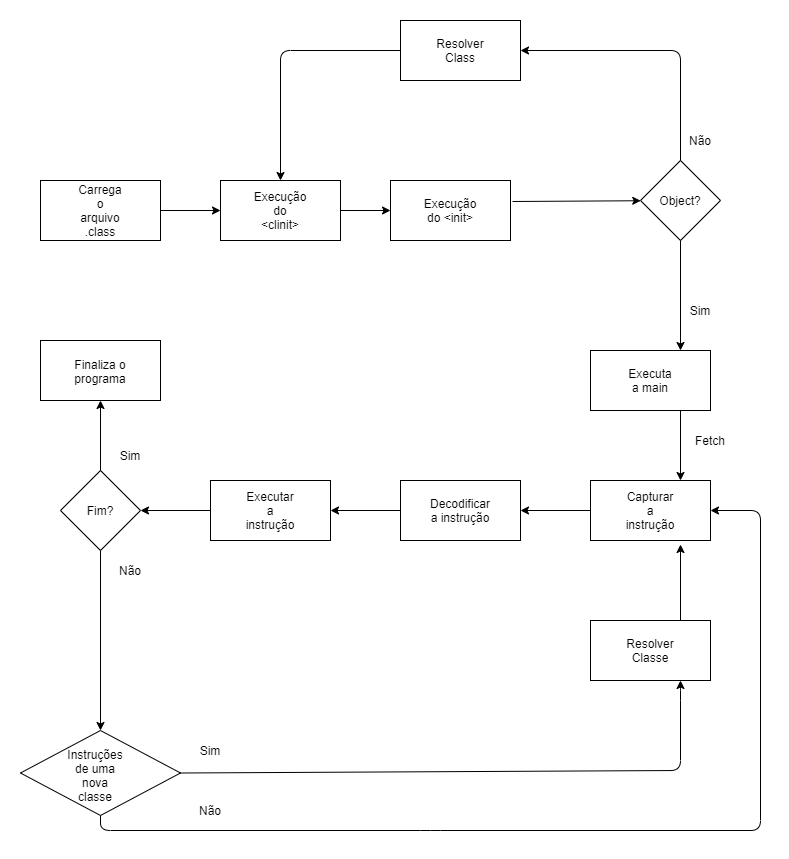

The diagram above was exported from draw.io. Its source (the exported page's mxGraphModel, read from the mxfile embedded in the PNG):
<mxGraphModel dx="868" dy="425" grid="1" gridSize="10" guides="1" tooltips="1" connect="1" arrows="1" fold="1" page="1" pageScale="1" pageWidth="827" pageHeight="1169" math="0" shadow="0">
  <root>
    <mxCell id="WIyWlLk6GJQsqaUBKTNV-0" />
    <mxCell id="WIyWlLk6GJQsqaUBKTNV-1" parent="WIyWlLk6GJQsqaUBKTNV-0" />
    <mxCell id="0dsVqMJz1RY7kqRYtEtn-0" value="" style="rounded=0;whiteSpace=wrap;html=1;" parent="WIyWlLk6GJQsqaUBKTNV-1" vertex="1">
      <mxGeometry x="40" y="300" width="120" height="60" as="geometry" />
    </mxCell>
    <mxCell id="0dsVqMJz1RY7kqRYtEtn-1" value="Carrega o arquivo .class&lt;br&gt;" style="text;html=1;strokeColor=none;fillColor=none;align=center;verticalAlign=middle;whiteSpace=wrap;rounded=0;" parent="WIyWlLk6GJQsqaUBKTNV-1" vertex="1">
      <mxGeometry x="80" y="320" width="40" height="20" as="geometry" />
    </mxCell>
    <mxCell id="0dsVqMJz1RY7kqRYtEtn-2" value="" style="rounded=0;whiteSpace=wrap;html=1;" parent="WIyWlLk6GJQsqaUBKTNV-1" vertex="1">
      <mxGeometry x="220" y="300" width="120" height="60" as="geometry" />
    </mxCell>
    <mxCell id="0dsVqMJz1RY7kqRYtEtn-3" value="Execução do &amp;lt;clinit&amp;gt;" style="text;html=1;strokeColor=none;fillColor=none;align=center;verticalAlign=middle;whiteSpace=wrap;rounded=0;" parent="WIyWlLk6GJQsqaUBKTNV-1" vertex="1">
      <mxGeometry x="260" y="320" width="40" height="20" as="geometry" />
    </mxCell>
    <mxCell id="0dsVqMJz1RY7kqRYtEtn-4" value="" style="rounded=0;whiteSpace=wrap;html=1;" parent="WIyWlLk6GJQsqaUBKTNV-1" vertex="1">
      <mxGeometry x="390" y="300" width="120" height="60" as="geometry" />
    </mxCell>
    <mxCell id="0dsVqMJz1RY7kqRYtEtn-5" value="Execução do &amp;lt;init&amp;gt;" style="text;html=1;strokeColor=none;fillColor=none;align=center;verticalAlign=middle;whiteSpace=wrap;rounded=0;" parent="WIyWlLk6GJQsqaUBKTNV-1" vertex="1">
      <mxGeometry x="430" y="320" width="40" height="20" as="geometry" />
    </mxCell>
    <mxCell id="0dsVqMJz1RY7kqRYtEtn-6" value="" style="rhombus;whiteSpace=wrap;html=1;" parent="WIyWlLk6GJQsqaUBKTNV-1" vertex="1">
      <mxGeometry x="640" y="280" width="80" height="80" as="geometry" />
    </mxCell>
    <mxCell id="0dsVqMJz1RY7kqRYtEtn-7" value="Object?" style="text;html=1;strokeColor=none;fillColor=none;align=center;verticalAlign=middle;whiteSpace=wrap;rounded=0;" parent="WIyWlLk6GJQsqaUBKTNV-1" vertex="1">
      <mxGeometry x="650" y="290" width="60" height="60" as="geometry" />
    </mxCell>
    <mxCell id="0dsVqMJz1RY7kqRYtEtn-8" value="" style="rounded=0;whiteSpace=wrap;html=1;" parent="WIyWlLk6GJQsqaUBKTNV-1" vertex="1">
      <mxGeometry x="400" y="140" width="120" height="60" as="geometry" />
    </mxCell>
    <mxCell id="0dsVqMJz1RY7kqRYtEtn-9" value="Resolver Class&lt;br&gt;" style="text;html=1;strokeColor=none;fillColor=none;align=center;verticalAlign=middle;whiteSpace=wrap;rounded=0;" parent="WIyWlLk6GJQsqaUBKTNV-1" vertex="1">
      <mxGeometry x="440" y="160" width="40" height="20" as="geometry" />
    </mxCell>
    <mxCell id="0dsVqMJz1RY7kqRYtEtn-10" value="" style="rounded=0;whiteSpace=wrap;html=1;" parent="WIyWlLk6GJQsqaUBKTNV-1" vertex="1">
      <mxGeometry x="590" y="470" width="120" height="60" as="geometry" />
    </mxCell>
    <mxCell id="0dsVqMJz1RY7kqRYtEtn-11" value="Executa a main&lt;br&gt;" style="text;html=1;strokeColor=none;fillColor=none;align=center;verticalAlign=middle;whiteSpace=wrap;rounded=0;" parent="WIyWlLk6GJQsqaUBKTNV-1" vertex="1">
      <mxGeometry x="630" y="490" width="40" height="20" as="geometry" />
    </mxCell>
    <mxCell id="0dsVqMJz1RY7kqRYtEtn-12" value="" style="rounded=0;whiteSpace=wrap;html=1;" parent="WIyWlLk6GJQsqaUBKTNV-1" vertex="1">
      <mxGeometry x="590" y="600" width="120" height="60" as="geometry" />
    </mxCell>
    <mxCell id="0dsVqMJz1RY7kqRYtEtn-13" value="Capturar a instrução&lt;br&gt;" style="text;html=1;strokeColor=none;fillColor=none;align=center;verticalAlign=middle;whiteSpace=wrap;rounded=0;" parent="WIyWlLk6GJQsqaUBKTNV-1" vertex="1">
      <mxGeometry x="630" y="620" width="40" height="20" as="geometry" />
    </mxCell>
    <mxCell id="0dsVqMJz1RY7kqRYtEtn-14" value="" style="rounded=0;whiteSpace=wrap;html=1;" parent="WIyWlLk6GJQsqaUBKTNV-1" vertex="1">
      <mxGeometry x="400" y="600" width="120" height="60" as="geometry" />
    </mxCell>
    <mxCell id="0dsVqMJz1RY7kqRYtEtn-15" value="Decodificar a instrução" style="text;html=1;strokeColor=none;fillColor=none;align=center;verticalAlign=middle;whiteSpace=wrap;rounded=0;" parent="WIyWlLk6GJQsqaUBKTNV-1" vertex="1">
      <mxGeometry x="440" y="620" width="40" height="20" as="geometry" />
    </mxCell>
    <mxCell id="0dsVqMJz1RY7kqRYtEtn-16" value="" style="rounded=0;whiteSpace=wrap;html=1;" parent="WIyWlLk6GJQsqaUBKTNV-1" vertex="1">
      <mxGeometry x="210" y="600" width="120" height="60" as="geometry" />
    </mxCell>
    <mxCell id="0dsVqMJz1RY7kqRYtEtn-17" value="Executar a instrução" style="text;html=1;strokeColor=none;fillColor=none;align=center;verticalAlign=middle;whiteSpace=wrap;rounded=0;" parent="WIyWlLk6GJQsqaUBKTNV-1" vertex="1">
      <mxGeometry x="250" y="620" width="40" height="20" as="geometry" />
    </mxCell>
    <mxCell id="0dsVqMJz1RY7kqRYtEtn-18" value="" style="rhombus;whiteSpace=wrap;html=1;" parent="WIyWlLk6GJQsqaUBKTNV-1" vertex="1">
      <mxGeometry x="60" y="590" width="80" height="80" as="geometry" />
    </mxCell>
    <mxCell id="0dsVqMJz1RY7kqRYtEtn-19" value="Fim?" style="text;html=1;strokeColor=none;fillColor=none;align=center;verticalAlign=middle;whiteSpace=wrap;rounded=0;" parent="WIyWlLk6GJQsqaUBKTNV-1" vertex="1">
      <mxGeometry x="80" y="620" width="40" height="20" as="geometry" />
    </mxCell>
    <mxCell id="0dsVqMJz1RY7kqRYtEtn-20" value="" style="rounded=0;whiteSpace=wrap;html=1;" parent="WIyWlLk6GJQsqaUBKTNV-1" vertex="1">
      <mxGeometry x="40" y="460" width="120" height="60" as="geometry" />
    </mxCell>
    <mxCell id="0dsVqMJz1RY7kqRYtEtn-21" value="Finaliza o programa" style="text;html=1;strokeColor=none;fillColor=none;align=center;verticalAlign=middle;whiteSpace=wrap;rounded=0;" parent="WIyWlLk6GJQsqaUBKTNV-1" vertex="1">
      <mxGeometry x="80" y="490" width="40" as="geometry" />
    </mxCell>
    <mxCell id="0dsVqMJz1RY7kqRYtEtn-25" value="" style="rounded=0;whiteSpace=wrap;html=1;" parent="WIyWlLk6GJQsqaUBKTNV-1" vertex="1">
      <mxGeometry x="590" y="740" width="120" height="60" as="geometry" />
    </mxCell>
    <mxCell id="0dsVqMJz1RY7kqRYtEtn-27" value="Resolver Classe" style="text;html=1;strokeColor=none;fillColor=none;align=center;verticalAlign=middle;whiteSpace=wrap;rounded=0;" parent="WIyWlLk6GJQsqaUBKTNV-1" vertex="1">
      <mxGeometry x="630" y="760" width="40" height="20" as="geometry" />
    </mxCell>
    <mxCell id="0dsVqMJz1RY7kqRYtEtn-29" value="" style="endArrow=classic;html=1;exitX=1;exitY=0.5;exitDx=0;exitDy=0;" parent="WIyWlLk6GJQsqaUBKTNV-1" source="0dsVqMJz1RY7kqRYtEtn-0" edge="1">
      <mxGeometry width="50" height="50" relative="1" as="geometry">
        <mxPoint x="170" y="344" as="sourcePoint" />
        <mxPoint x="220" y="330" as="targetPoint" />
      </mxGeometry>
    </mxCell>
    <mxCell id="0dsVqMJz1RY7kqRYtEtn-30" value="" style="endArrow=classic;html=1;exitX=1;exitY=0.5;exitDx=0;exitDy=0;" parent="WIyWlLk6GJQsqaUBKTNV-1" source="0dsVqMJz1RY7kqRYtEtn-2" target="0dsVqMJz1RY7kqRYtEtn-4" edge="1">
      <mxGeometry width="50" height="50" relative="1" as="geometry">
        <mxPoint x="380" y="510" as="sourcePoint" />
        <mxPoint x="430" y="460" as="targetPoint" />
      </mxGeometry>
    </mxCell>
    <mxCell id="0dsVqMJz1RY7kqRYtEtn-33" value="" style="endArrow=classic;html=1;entryX=1;entryY=0.5;entryDx=0;entryDy=0;" parent="WIyWlLk6GJQsqaUBKTNV-1" target="0dsVqMJz1RY7kqRYtEtn-8" edge="1">
      <mxGeometry width="50" height="50" relative="1" as="geometry">
        <mxPoint x="680" y="280" as="sourcePoint" />
        <mxPoint x="520" y="162" as="targetPoint" />
        <Array as="points">
          <mxPoint x="680" y="170" />
        </Array>
      </mxGeometry>
    </mxCell>
    <mxCell id="0dsVqMJz1RY7kqRYtEtn-34" value="" style="endArrow=classic;html=1;" parent="WIyWlLk6GJQsqaUBKTNV-1" target="0dsVqMJz1RY7kqRYtEtn-6" edge="1">
      <mxGeometry width="50" height="50" relative="1" as="geometry">
        <mxPoint x="512" y="321" as="sourcePoint" />
        <mxPoint x="430" y="460" as="targetPoint" />
      </mxGeometry>
    </mxCell>
    <mxCell id="0dsVqMJz1RY7kqRYtEtn-35" value="" style="endArrow=classic;html=1;exitX=0;exitY=0.5;exitDx=0;exitDy=0;" parent="WIyWlLk6GJQsqaUBKTNV-1" source="0dsVqMJz1RY7kqRYtEtn-8" target="0dsVqMJz1RY7kqRYtEtn-2" edge="1">
      <mxGeometry width="50" height="50" relative="1" as="geometry">
        <mxPoint x="380" y="510" as="sourcePoint" />
        <mxPoint x="270" y="170" as="targetPoint" />
        <Array as="points">
          <mxPoint x="280" y="170" />
        </Array>
      </mxGeometry>
    </mxCell>
    <mxCell id="0dsVqMJz1RY7kqRYtEtn-36" value="Não" style="text;html=1;strokeColor=none;fillColor=none;align=center;verticalAlign=middle;whiteSpace=wrap;rounded=0;" parent="WIyWlLk6GJQsqaUBKTNV-1" vertex="1">
      <mxGeometry x="680" y="250" width="40" height="20" as="geometry" />
    </mxCell>
    <mxCell id="0dsVqMJz1RY7kqRYtEtn-37" value="" style="endArrow=classic;html=1;exitX=0.5;exitY=1;exitDx=0;exitDy=0;entryX=0.75;entryY=0;entryDx=0;entryDy=0;" parent="WIyWlLk6GJQsqaUBKTNV-1" source="0dsVqMJz1RY7kqRYtEtn-6" target="0dsVqMJz1RY7kqRYtEtn-10" edge="1">
      <mxGeometry width="50" height="50" relative="1" as="geometry">
        <mxPoint x="380" y="510" as="sourcePoint" />
        <mxPoint x="430" y="460" as="targetPoint" />
      </mxGeometry>
    </mxCell>
    <mxCell id="0dsVqMJz1RY7kqRYtEtn-43" value="" style="endArrow=classic;html=1;entryX=0.75;entryY=0;entryDx=0;entryDy=0;exitX=0.75;exitY=1;exitDx=0;exitDy=0;" parent="WIyWlLk6GJQsqaUBKTNV-1" source="0dsVqMJz1RY7kqRYtEtn-10" target="0dsVqMJz1RY7kqRYtEtn-12" edge="1">
      <mxGeometry width="50" height="50" relative="1" as="geometry">
        <mxPoint x="380" y="510" as="sourcePoint" />
        <mxPoint x="430" y="460" as="targetPoint" />
      </mxGeometry>
    </mxCell>
    <mxCell id="0dsVqMJz1RY7kqRYtEtn-44" value="" style="endArrow=classic;html=1;entryX=1;entryY=0.5;entryDx=0;entryDy=0;exitX=0;exitY=0.5;exitDx=0;exitDy=0;" parent="WIyWlLk6GJQsqaUBKTNV-1" source="0dsVqMJz1RY7kqRYtEtn-12" target="0dsVqMJz1RY7kqRYtEtn-14" edge="1">
      <mxGeometry width="50" height="50" relative="1" as="geometry">
        <mxPoint x="380" y="510" as="sourcePoint" />
        <mxPoint x="430" y="460" as="targetPoint" />
      </mxGeometry>
    </mxCell>
    <mxCell id="0dsVqMJz1RY7kqRYtEtn-45" value="" style="endArrow=classic;html=1;entryX=1;entryY=0.5;entryDx=0;entryDy=0;exitX=0;exitY=0.5;exitDx=0;exitDy=0;" parent="WIyWlLk6GJQsqaUBKTNV-1" source="0dsVqMJz1RY7kqRYtEtn-14" target="0dsVqMJz1RY7kqRYtEtn-16" edge="1">
      <mxGeometry width="50" height="50" relative="1" as="geometry">
        <mxPoint x="380" y="510" as="sourcePoint" />
        <mxPoint x="430" y="460" as="targetPoint" />
      </mxGeometry>
    </mxCell>
    <mxCell id="0dsVqMJz1RY7kqRYtEtn-46" value="" style="endArrow=classic;html=1;exitX=0;exitY=0.5;exitDx=0;exitDy=0;entryX=1;entryY=0.5;entryDx=0;entryDy=0;" parent="WIyWlLk6GJQsqaUBKTNV-1" source="0dsVqMJz1RY7kqRYtEtn-16" target="0dsVqMJz1RY7kqRYtEtn-18" edge="1">
      <mxGeometry width="50" height="50" relative="1" as="geometry">
        <mxPoint x="380" y="510" as="sourcePoint" />
        <mxPoint x="430" y="460" as="targetPoint" />
      </mxGeometry>
    </mxCell>
    <mxCell id="0dsVqMJz1RY7kqRYtEtn-50" value="" style="endArrow=classic;html=1;exitX=0.5;exitY=0;exitDx=0;exitDy=0;entryX=0.5;entryY=1;entryDx=0;entryDy=0;" parent="WIyWlLk6GJQsqaUBKTNV-1" source="0dsVqMJz1RY7kqRYtEtn-18" target="0dsVqMJz1RY7kqRYtEtn-20" edge="1">
      <mxGeometry width="50" height="50" relative="1" as="geometry">
        <mxPoint x="99.5" y="585" as="sourcePoint" />
        <mxPoint x="100" y="525" as="targetPoint" />
      </mxGeometry>
    </mxCell>
    <mxCell id="0dsVqMJz1RY7kqRYtEtn-51" value="" style="endArrow=classic;html=1;entryX=0.5;entryY=0;entryDx=0;entryDy=0;" parent="WIyWlLk6GJQsqaUBKTNV-1" source="0dsVqMJz1RY7kqRYtEtn-18" target="0dsVqMJz1RY7kqRYtEtn-59" edge="1">
      <mxGeometry width="50" height="50" relative="1" as="geometry">
        <mxPoint x="380" y="720" as="sourcePoint" />
        <mxPoint x="102" y="830" as="targetPoint" />
        <Array as="points" />
      </mxGeometry>
    </mxCell>
    <mxCell id="0dsVqMJz1RY7kqRYtEtn-52" value="Sim" style="text;html=1;strokeColor=none;fillColor=none;align=center;verticalAlign=middle;whiteSpace=wrap;rounded=0;" parent="WIyWlLk6GJQsqaUBKTNV-1" vertex="1">
      <mxGeometry x="110" y="565" width="40" height="20" as="geometry" />
    </mxCell>
    <mxCell id="0dsVqMJz1RY7kqRYtEtn-53" value="Não" style="text;html=1;strokeColor=none;fillColor=none;align=center;verticalAlign=middle;whiteSpace=wrap;rounded=0;" parent="WIyWlLk6GJQsqaUBKTNV-1" vertex="1">
      <mxGeometry x="95" y="680" width="70" height="20" as="geometry" />
    </mxCell>
    <mxCell id="0dsVqMJz1RY7kqRYtEtn-55" value="" style="endArrow=classic;html=1;exitX=1;exitY=0.5;exitDx=0;exitDy=0;entryX=0.75;entryY=1;entryDx=0;entryDy=0;" parent="WIyWlLk6GJQsqaUBKTNV-1" source="0dsVqMJz1RY7kqRYtEtn-59" target="0dsVqMJz1RY7kqRYtEtn-25" edge="1">
      <mxGeometry width="50" height="50" relative="1" as="geometry">
        <mxPoint x="163" y="872.98" as="sourcePoint" />
        <mxPoint x="690" y="810" as="targetPoint" />
        <Array as="points">
          <mxPoint x="680" y="890" />
          <mxPoint x="680" y="810" />
        </Array>
      </mxGeometry>
    </mxCell>
    <mxCell id="0dsVqMJz1RY7kqRYtEtn-58" value="" style="endArrow=classic;html=1;exitX=0.75;exitY=0;exitDx=0;exitDy=0;" parent="WIyWlLk6GJQsqaUBKTNV-1" source="0dsVqMJz1RY7kqRYtEtn-25" edge="1">
      <mxGeometry width="50" height="50" relative="1" as="geometry">
        <mxPoint x="380" y="720" as="sourcePoint" />
        <mxPoint x="680" y="664" as="targetPoint" />
      </mxGeometry>
    </mxCell>
    <mxCell id="0dsVqMJz1RY7kqRYtEtn-59" value="" style="rhombus;whiteSpace=wrap;html=1;" parent="WIyWlLk6GJQsqaUBKTNV-1" vertex="1">
      <mxGeometry x="20" y="850" width="160" height="85" as="geometry" />
    </mxCell>
    <mxCell id="0dsVqMJz1RY7kqRYtEtn-61" value="Instruções de uma nova classe" style="text;html=1;strokeColor=none;fillColor=none;align=center;verticalAlign=middle;whiteSpace=wrap;rounded=0;" parent="WIyWlLk6GJQsqaUBKTNV-1" vertex="1">
      <mxGeometry x="90" y="890" width="10" height="10" as="geometry" />
    </mxCell>
    <mxCell id="0dsVqMJz1RY7kqRYtEtn-62" value="Sim" style="text;html=1;strokeColor=none;fillColor=none;align=center;verticalAlign=middle;whiteSpace=wrap;rounded=0;" parent="WIyWlLk6GJQsqaUBKTNV-1" vertex="1">
      <mxGeometry x="680" y="420" width="40" height="20" as="geometry" />
    </mxCell>
    <mxCell id="0dsVqMJz1RY7kqRYtEtn-63" value="Fetch" style="text;html=1;strokeColor=none;fillColor=none;align=center;verticalAlign=middle;whiteSpace=wrap;rounded=0;" parent="WIyWlLk6GJQsqaUBKTNV-1" vertex="1">
      <mxGeometry x="690" y="550" width="40" height="20" as="geometry" />
    </mxCell>
    <mxCell id="0dsVqMJz1RY7kqRYtEtn-64" value="Sim" style="text;html=1;strokeColor=none;fillColor=none;align=center;verticalAlign=middle;whiteSpace=wrap;rounded=0;" parent="WIyWlLk6GJQsqaUBKTNV-1" vertex="1">
      <mxGeometry x="190" y="860" width="40" height="20" as="geometry" />
    </mxCell>
    <mxCell id="0dsVqMJz1RY7kqRYtEtn-65" value="" style="endArrow=classic;html=1;exitX=0.5;exitY=1;exitDx=0;exitDy=0;" parent="WIyWlLk6GJQsqaUBKTNV-1" source="0dsVqMJz1RY7kqRYtEtn-59" target="0dsVqMJz1RY7kqRYtEtn-12" edge="1">
      <mxGeometry width="50" height="50" relative="1" as="geometry">
        <mxPoint x="100" y="950" as="sourcePoint" />
        <mxPoint x="713" y="630" as="targetPoint" />
        <Array as="points">
          <mxPoint x="100" y="950" />
          <mxPoint x="430" y="950" />
          <mxPoint x="760" y="950" />
          <mxPoint x="760" y="630" />
        </Array>
      </mxGeometry>
    </mxCell>
    <mxCell id="0dsVqMJz1RY7kqRYtEtn-66" value="Não" style="text;html=1;strokeColor=none;fillColor=none;align=center;verticalAlign=middle;whiteSpace=wrap;rounded=0;" parent="WIyWlLk6GJQsqaUBKTNV-1" vertex="1">
      <mxGeometry x="190" y="920" width="40" height="20" as="geometry" />
    </mxCell>
  </root>
</mxGraphModel>